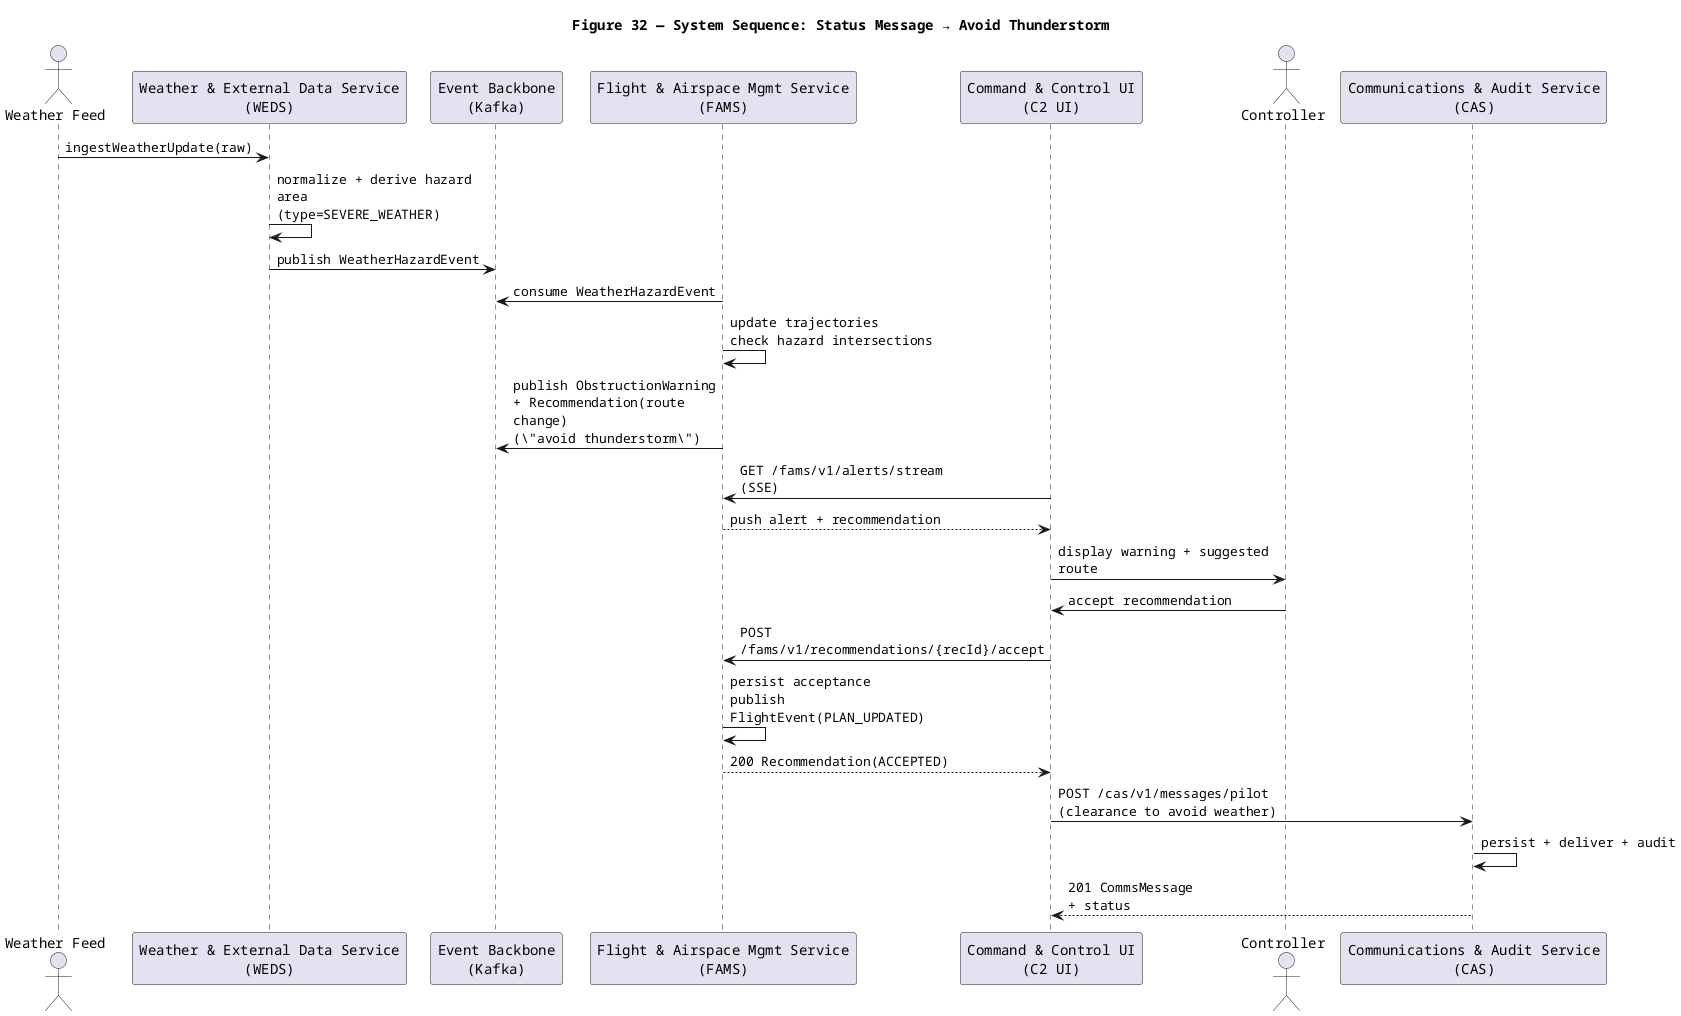

The diagram above was rendered by PlantUML. Its source (embedded in the PNG):
@startuml
title Figure 32 — System Sequence: Status Message → Avoid Thunderstorm

skinparam shadowing false
skinparam defaultFontName Courier
skinparam wrapWidth 220
skinparam maxMessageSize 220

actor "Weather Feed" as WeatherFeed
participant "Weather & External Data Service\n(WEDS)" as WEDS
participant "Event Backbone\n(Kafka)" as BUS
participant "Flight & Airspace Mgmt Service\n(FAMS)" as FAMS
participant "Command & Control UI\n(C2 UI)" as UI
actor "Controller" as Controller
participant "Communications & Audit Service\n(CAS)" as CAS

WeatherFeed -> WEDS : ingestWeatherUpdate(raw)
WEDS -> WEDS : normalize + derive hazard area\n(type=SEVERE_WEATHER)
WEDS -> BUS : publish WeatherHazardEvent

FAMS -> BUS : consume WeatherHazardEvent
FAMS -> FAMS : update trajectories\ncheck hazard intersections
FAMS -> BUS : publish ObstructionWarning\n+ Recommendation(route change)\n(\"avoid thunderstorm\")

UI -> FAMS : GET /fams/v1/alerts/stream (SSE)
FAMS --> UI : push alert + recommendation
UI -> Controller : display warning + suggested route

Controller -> UI : accept recommendation
UI -> FAMS : POST /fams/v1/recommendations/{recId}/accept
FAMS -> FAMS : persist acceptance\npublish FlightEvent(PLAN_UPDATED)
FAMS --> UI : 200 Recommendation(ACCEPTED)

UI -> CAS : POST /cas/v1/messages/pilot\n(clearance to avoid weather)
CAS -> CAS : persist + deliver + audit
CAS --> UI : 201 CommsMessage\n+ status

@enduml